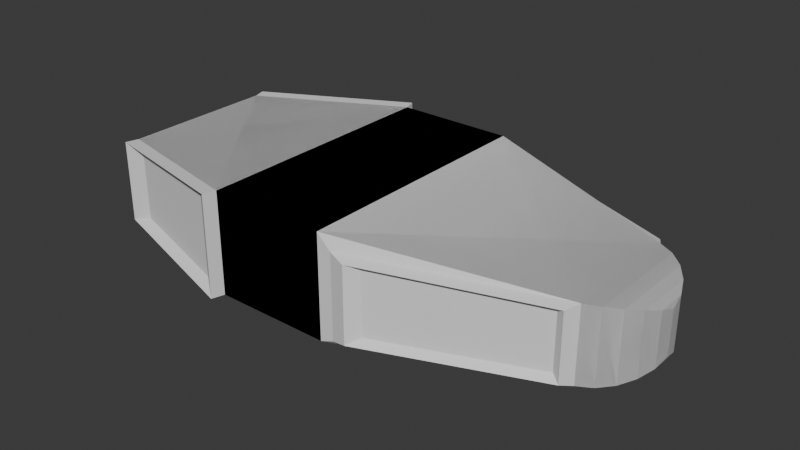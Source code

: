 # Source: CarPrototype.blend  (saved by Blender 5.2.45; exported with 4.5.12 LTS)
import bpy
from mathutils import Matrix  # noqa: F401  (used for matrix-valued properties, if any)

bpy.ops.wm.read_factory_settings(use_empty=True)
scene = bpy.context.scene
scene.name = 'Scene'

# ---- collections
col_collection = bpy.data.collections.new('Collection'); scene.collection.children.link(col_collection)

# ---- world
world_world = bpy.data.worlds.new('World'); scene.world = world_world
world_world.use_nodes = True; world_world.node_tree.nodes.clear()
_N = world_world.node_tree.nodes; _L = world_world.node_tree.links
n0 = _N.new('ShaderNodeOutputWorld'); n0.name = 'World Output'; n0.location = (200, 100)
n1 = _N.new('ShaderNodeBackground'); n1.name = 'Background'; n1.location = (-200, 100)
n1.inputs[0].default_value = (0.05088, 0.05088, 0.05088, 1.0)
_L.new(n1.outputs[0], n0.inputs[0])
n0.is_active_output = True
world_world.color = (0.05088, 0.05088, 0.05088)
world_world.sun_shadow_jitter_overblur = 0.0

# ---- meshes
me_cube_001 = bpy.data.meshes.new('Cube.001')
me_cube_001.from_pydata([(-0.9642, -1.0, -1.126), (-0.9642, -1.0, 1.327), (-0.9642, 1.0, -1.126), (-0.9642, 1.0, 1.327), (0.5123, 0.5422, 0.8118), (0.5123, 0.5422, -0.6304), (-0.646, 0.9518, -0.724), (-0.646, 0.9518, 0.9053), (-1.887, 1.0, -1.126), (-1.887, -1.0, -1.126), (-1.887, -1.0, 1.327), (-1.887, 1.0, 1.327), (-3.207, 0.6147, -1.0), (-3.207, -0.6147, -1.0), (-3.207, -0.6147, 1.0), (-3.207, 0.6147, 1.0), (0.9811, -2.445e-08, -0.5165), (0.6263, -0.4759, -0.8803), (0.9638, -0.1179, -0.6289), (0.9134, -0.2352, -0.7303), (0.8349, -0.3405, -0.8108), (0.7359, -0.4235, -0.8625), (0.6263, -0.4759, 0.8803), (0.9811, -2.445e-08, 0.5165), (0.7359, -0.4235, 0.8625), (0.8349, -0.3405, 0.8108), (0.9134, -0.2352, 0.7303), (0.9638, -0.1179, 0.6289), (0.9811, 2.802e-08, -0.5165), (0.6263, 0.4759, -0.8803), (0.9638, 0.1179, -0.6289), (0.9134, 0.2352, -0.7303), (0.8349, 0.3405, -0.8108), (0.7359, 0.4235, -0.8625), (0.9811, 2.802e-08, 0.5165), (0.6263, 0.4759, 0.8803), (0.9638, 0.1179, 0.6289), (0.9134, 0.2352, 0.7303), (0.8349, 0.3405, 0.8108), (0.7359, 0.4235, 0.8625), (-0.8559, 1.0, -1.0), (-0.7267, 1.034, -0.8843), (0.5741, 0.5736, -0.7787), (0.6263, 0.4759, -0.8803), (-0.8559, 1.0, 1.0), (-0.7264, 1.033, 0.9083), (0.5736, 0.5736, 0.8027), (0.6263, 0.4759, 0.8803), (-2.086, 0.9743, 1.104), (-2.086, 0.9743, -0.9331), (-3.067, 0.6878, 0.8607), (-3.067, 0.6878, -0.8391), (-1.917, 1.1, 1.327), (-1.917, 1.1, -1.126), (-3.236, 0.7152, 1.0), (-3.236, 0.7152, -1.0)], [], [(3, 2, 8, 11), (6, 7, 4, 5), (10, 11, 15, 14), (0, 1, 10, 9), (1, 3, 11, 10), (2, 0, 9, 8), (13, 14, 15, 12), (8, 9, 13, 12), (8, 12, 55, 53), (9, 10, 14, 13), (34, 28, 30, 36), (36, 30, 31, 37), (37, 31, 32, 38), (38, 32, 33, 39), (39, 33, 29, 35), (17, 29, 33, 21), (21, 33, 32, 20), (20, 32, 31, 19), (19, 31, 30, 18), (18, 30, 28, 16), (35, 22, 24, 39), (39, 24, 25, 38), (38, 25, 26, 37), (37, 26, 27, 36), (36, 27, 23, 34), (22, 17, 21, 24), (24, 21, 20, 25), (25, 20, 19, 26), (26, 19, 18, 27), (27, 18, 16, 23), (2, 29, 17, 0), (28, 34, 23, 16), (17, 22, 1, 0), (35, 3, 1, 22), (41, 42, 43, 40), (45, 41, 40, 44), (42, 46, 47, 43), (46, 45, 44, 47), (6, 5, 42, 41), (29, 2, 40, 43), (7, 6, 41, 45), (2, 3, 44, 40), (35, 29, 43, 47), (5, 4, 46, 42), (3, 35, 47, 44), (4, 7, 45, 46), (48, 49, 51, 50), (12, 15, 54, 55), (11, 8, 53, 52), (15, 11, 52, 54), (49, 48, 52, 53), (50, 51, 55, 54), (48, 50, 54, 52), (51, 49, 53, 55)])
_uv = me_cube_001.uv_layers.new(name='UVMap')
_uv.uv.foreach_set('vector', [0.625, 0.25, 0.375, 0.25, 0.375, 0.25, 0.625, 0.25, 0.3952, 0.2743, 0.6048, 0.2743, 0.6215, 0.4485, 0.3785, 0.4485, 0.875, 0.75, 0.875, 0.5, 0.875, 0.5, 0.875, 0.75, 0.375, 1.0, 0.625, 1.0, 0.625, 1.0, 0.375, 1.0, 0.875, 0.75, 0.875, 0.5, 0.875, 0.5, 0.875, 0.75, 0.125, 0.5, 0.125, 0.75, 0.125, 0.75, 0.125, 0.5, 0.375, 0.0, 0.625, 0.0, 0.625, 0.25, 0.375, 0.25, 0.125, 0.5, 0.125, 0.75, 0.125, 0.75, 0.125, 0.5, 0.125, 0.5, 0.125, 0.5, 0.125, 0.5, 0.125, 0.5, 0.375, 1.0, 0.625, 1.0, 0.625, 1.0, 0.375, 1.0, 0.5733, 0.625, 0.4267, 0.625, 0.4107, 0.5845, 0.5893, 0.5845, 0.5893, 0.5845, 0.4107, 0.5845, 0.3963, 0.5442, 0.6037, 0.5442, 0.6037, 0.5442, 0.3963, 0.5442, 0.3687, 0.4994, 0.6313, 0.4994, 0.6313, 0.4994, 0.3687, 0.4994, 0.3575, 0.4838, 0.6425, 0.4838, 0.6425, 0.4838, 0.3575, 0.4838, 0.3478, 0.4728, 0.6522, 0.4728, 0.3478, 0.7772, 0.3478, 0.4728, 0.3575, 0.4838, 0.3575, 0.7662, 0.3575, 0.7662, 0.3575, 0.4838, 0.3687, 0.4994, 0.3687, 0.7506, 0.3687, 0.7506, 0.3687, 0.4994, 0.3963, 0.5442, 0.3963, 0.7058, 0.3963, 0.7058, 0.3963, 0.5442, 0.4107, 0.5845, 0.4107, 0.6655, 0.4107, 0.6655, 0.4107, 0.5845, 0.4267, 0.625, 0.4267, 0.625, 0.6522, 0.4728, 0.6522, 0.7772, 0.6425, 0.7662, 0.6425, 0.4838, 0.6425, 0.4838, 0.6425, 0.7662, 0.6313, 0.7506, 0.6313, 0.4994, 0.6313, 0.4994, 0.6313, 0.7506, 0.6037, 0.7058, 0.6037, 0.5442, 0.6037, 0.5442, 0.6037, 0.7058, 0.5893, 0.6655, 0.5893, 0.5845, 0.5893, 0.5845, 0.5893, 0.6655, 0.5733, 0.625, 0.5733, 0.625, 0.6522, 0.7772, 0.3478, 0.7772, 0.3575, 0.7662, 0.6425, 0.7662, 0.6425, 0.7662, 0.3575, 0.7662, 0.3687, 0.7506, 0.6313, 0.7506, 0.6313, 0.7506, 0.3687, 0.7506, 0.3963, 0.7058, 0.6037, 0.7058, 0.6037, 0.7058, 0.3963, 0.7058, 0.4107, 0.6655, 0.5893, 0.6655, 0.5893, 0.6655, 0.4107, 0.6655, 0.4267, 0.625, 0.5733, 0.625, 0.125, 0.5, 0.3478, 0.4728, 0.3478, 0.7772, 0.125, 0.75, 0.4267, 0.625, 0.5733, 0.625, 0.5733, 0.625, 0.4267, 0.625, 0.3478, 0.7772, 0.6522, 0.7772, 0.625, 1.0, 0.375, 1.0, 0.6522, 0.4728, 0.875, 0.5, 0.875, 0.75, 0.6522, 0.7772, 0.1418, 0.4979, 0.3581, 0.4629, 0.3478, 0.4728, 0.125, 0.5, 0.6137, 0.2637, 0.3863, 0.2636, 0.375, 0.25, 0.625, 0.25, 0.3581, 0.4629, 0.6349, 0.4591, 0.6522, 0.4728, 0.3478, 0.4728, 0.6349, 0.4591, 0.6137, 0.2637, 0.625, 0.25, 0.6522, 0.4728, 0.3952, 0.2743, 0.3785, 0.4485, 0.3581, 0.4629, 0.3863, 0.2636, 0.3478, 0.4728, 0.125, 0.5, 0.125, 0.5, 0.3478, 0.4728, 0.6048, 0.2743, 0.3952, 0.2743, 0.3863, 0.2636, 0.6137, 0.2637, 0.375, 0.25, 0.625, 0.25, 0.625, 0.25, 0.375, 0.25, 0.6522, 0.4728, 0.3478, 0.4728, 0.3478, 0.4728, 0.6522, 0.4728, 0.3785, 0.4485, 0.6215, 0.4485, 0.6349, 0.4591, 0.3581, 0.4629, 0.875, 0.5, 0.6522, 0.4728, 0.6522, 0.4728, 0.875, 0.5, 0.6215, 0.4485, 0.6048, 0.2743, 0.6137, 0.2637, 0.6349, 0.4591, 0.6058, 0.25, 0.394, 0.25, 0.3959, 0.25, 0.6038, 0.25, 0.375, 0.25, 0.625, 0.25, 0.625, 0.25, 0.375, 0.25, 0.625, 0.25, 0.375, 0.25, 0.375, 0.25, 0.625, 0.25, 0.875, 0.5, 0.875, 0.5, 0.875, 0.5, 0.875, 0.5, 0.394, 0.25, 0.6058, 0.25, 0.625, 0.25, 0.375, 0.25, 0.6038, 0.25, 0.3959, 0.25, 0.375, 0.25, 0.625, 0.25, 0.6058, 0.25, 0.6038, 0.25, 0.625, 0.25, 0.625, 0.25, 0.3959, 0.25, 0.394, 0.25, 0.375, 0.25, 0.375, 0.25])
me_cube_001.update()

# ---- objects
ob_cube = bpy.data.objects.new('Cube', me_cube_001)

# ---- transforms, parenting, visibility, modifiers, constraints
ob_cube.location = (0.0, 0.0, 0.0)
ob_cube.scale = (3.769, 3.769, 1.235)
_m = ob_cube.modifiers.new('Mirror', 'MIRROR')
_m.use_axis = (False, True, False)
_m.use_clip = True

# ---- collection membership
col_collection.objects.link(ob_cube)

# ---- scene / render settings (as saved in the file)
scene.frame_start = 1; scene.frame_end = 250; scene.frame_set(1)
scene.render.engine = 'BLENDER_EEVEE_NEXT'
scene.render.bake_bias = 0.0
scene.render.bake_samples = 0
scene.render.compositor_device = 'GPU'
scene.eevee.use_volume_custom_range = False
scene.eevee.fast_gi_thickness_near = 0.1
scene.eevee.fast_gi_thickness_far = 0.0
scene.eevee.ray_tracing_options.screen_trace_thickness = 0.1
bpy.context.view_layer.update()

# ---- added for rendering (the .blend has no active camera and no usable light): camera, sun
cam_auto = bpy.data.cameras.new('AutoCamera')
cam_auto.lens = 50.0
cam_auto.sensor_width = 36.0
cam_auto.clip_end = 1000.0
ob_auto_camera = bpy.data.objects.new('AutoCamera', cam_auto)
scene.collection.objects.link(ob_auto_camera)
ob_auto_camera.location = (12.5742, -20.1883, 13.5826)
ob_auto_camera.rotation_euler = (1.09748, -7.21219e-08, 0.694738)
scene.camera = ob_auto_camera
light_auto_sun = bpy.data.lights.new('AutoSun', 'SUN')
light_auto_sun.energy = 3.0
light_auto_sun.angle = 0.0523599
ob_auto_sun = bpy.data.objects.new('AutoSun', light_auto_sun)
scene.collection.objects.link(ob_auto_sun)
ob_auto_sun.rotation_euler = (0.872665, 0.174533, 0.523599)
bpy.context.view_layer.update()
